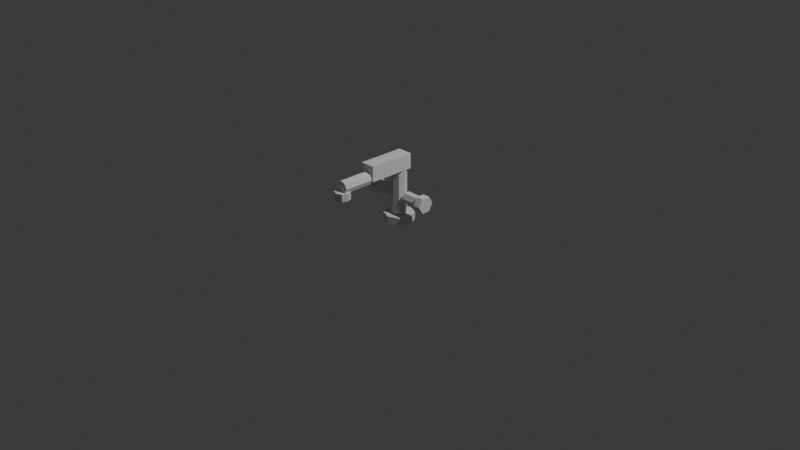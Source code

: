 # Source: faucet_001.blend  (saved by Blender 5.1.30; exported with 4.5.12 LTS)
import bpy
from mathutils import Matrix  # noqa: F401  (used for matrix-valued properties, if any)

bpy.ops.wm.read_factory_settings(use_empty=True)
scene = bpy.context.scene
scene.name = 'Scene'

# ---- collections
col_collection = bpy.data.collections.new('Collection'); scene.collection.children.link(col_collection)

# ---- world
world_world = bpy.data.worlds.new('World'); scene.world = world_world
world_world.use_nodes = True; world_world.node_tree.nodes.clear()
_N = world_world.node_tree.nodes; _L = world_world.node_tree.links
n0 = _N.new('ShaderNodeOutputWorld'); n0.name = 'World Output'; n0.location = (200, 100)
n1 = _N.new('ShaderNodeBackground'); n1.name = 'Background'; n1.location = (-200, 100)
n1.inputs[0].default_value = (0.05088, 0.05088, 0.05088, 1.0)
_L.new(n1.outputs[0], n0.inputs[0])
n0.is_active_output = True
world_world.color = (0.05088, 0.05088, 0.05088)
world_world.sun_shadow_jitter_overblur = 0.0

# ---- cameras
cam_camera = bpy.data.cameras.new('Camera')
cam_camera.clip_end = 100.0
cam_camera.ortho_scale = 7.314

# ---- lights
light_light = bpy.data.lights.new('Light', 'POINT')
light_light.energy = 1000.0
light_light.shadow_soft_size = 0.1

# ---- meshes
me_faucet_001 = bpy.data.meshes.new('faucet_001')
me_faucet_001.from_pydata([(0.0, -0.66, 0.46), (0.0, -0.66, 0.54), (0.05657, -0.6834, 0.46), (0.05657, -0.6834, 0.54), (0.08, -0.74, 0.46), (0.08, -0.74, 0.54), (0.05657, -0.7966, 0.46), (0.05657, -0.7966, 0.54), (0.0, -0.82, 0.46), (0.0, -0.82, 0.54), (-0.05657, -0.7966, 0.46), (-0.05657, -0.7966, 0.54), (-0.08, -0.74, 0.46), (-0.08, -0.74, 0.54), (-0.05657, -0.6834, 0.46), (-0.05657, -0.6834, 0.54), (0.0, 0.16, 0.0), (0.0, 0.16, 0.08), (0.1131, 0.1131, 0.0), (0.1131, 0.1131, 0.08), (0.16, 0.0, 0.0), (0.16, 0.0, 0.08), (0.1131, -0.1131, 0.0), (0.1131, -0.1131, 0.08), (0.0, -0.16, 0.0), (0.0, -0.16, 0.08), (-0.1131, -0.1131, 0.0), (-0.1131, -0.1131, 0.08), (-0.16, 0.0, 0.0), (-0.16, 0.0, 0.08), (-0.1131, 0.1131, 0.0), (-0.1131, 0.1131, 0.08), (0.0, 0.08, 0.085), (0.0, 0.08, 0.635), (0.05657, 0.05657, 0.085), (0.05657, 0.05657, 0.635), (0.08, 0.0, 0.085), (0.08, 0.0, 0.635), (0.05657, -0.05657, 0.085), (0.05657, -0.05657, 0.635), (0.0, -0.08, 0.085), (0.0, -0.08, 0.635), (-0.05657, -0.05657, 0.085), (-0.05657, -0.05657, 0.635), (-0.08, 0.0, 0.085), (-0.08, 0.0, 0.635), (-0.05657, 0.05657, 0.085), (-0.05657, 0.05657, 0.635), (0.0, -0.29, 0.65), (0.0, -0.75, 0.65), (0.0495, -0.29, 0.6295), (0.0495, -0.75, 0.6295), (0.07, -0.29, 0.58), (0.07, -0.75, 0.58), (0.0495, -0.29, 0.5305), (0.0495, -0.75, 0.5305), (0.0, -0.29, 0.51), (0.0, -0.75, 0.51), (-0.0495, -0.29, 0.5305), (-0.0495, -0.75, 0.5305), (-0.07, -0.29, 0.58), (-0.07, -0.75, 0.58), (-0.0495, -0.29, 0.6295), (-0.0495, -0.75, 0.6295), (-0.33, 0.06, 0.28), (-0.11, 0.06, 0.28), (-0.33, 0.03, 0.228), (-0.11, 0.03, 0.228), (-0.33, -0.03, 0.228), (-0.11, -0.03, 0.228), (-0.33, -0.06, 0.28), (-0.11, -0.06, 0.28), (-0.33, -0.03, 0.332), (-0.11, -0.03, 0.332), (-0.33, 0.03, 0.332), (-0.11, 0.03, 0.332), (0.11, 0.06, 0.28), (0.33, 0.06, 0.28), (0.11, 0.03, 0.228), (0.33, 0.03, 0.228), (0.11, -0.03, 0.228), (0.33, -0.03, 0.228), (0.11, -0.06, 0.28), (0.33, -0.06, 0.28), (0.11, -0.03, 0.332), (0.33, -0.03, 0.332), (0.11, 0.03, 0.332), (0.33, 0.03, 0.332), (-0.38, 0.09, 0.28), (-0.3, 0.09, 0.28), (-0.38, 0.045, 0.2021), (-0.3, 0.045, 0.2021), (-0.38, -0.045, 0.2021), (-0.3, -0.045, 0.2021), (-0.38, -0.09, 0.28), (-0.3, -0.09, 0.28), (-0.38, -0.045, 0.3579), (-0.3, -0.045, 0.3579), (-0.38, 0.045, 0.3579), (-0.3, 0.045, 0.3579), (0.3, 0.09, 0.28), (0.38, 0.09, 0.28), (0.3, 0.045, 0.2021), (0.38, 0.045, 0.2021), (0.3, -0.045, 0.2021), (0.38, -0.045, 0.2021), (0.3, -0.09, 0.28), (0.38, -0.09, 0.28), (0.3, -0.045, 0.3579), (0.38, -0.045, 0.3579), (0.3, 0.045, 0.3579), (0.38, 0.045, 0.3579), (-0.08, -0.42, 0.56), (-0.08, -0.42, 0.72), (-0.08, 0.08, 0.56), (-0.08, 0.08, 0.72), (0.08, -0.42, 0.56), (0.08, -0.42, 0.72), (0.08, 0.08, 0.56), (0.08, 0.08, 0.72)], [], [(0, 1, 3, 2), (2, 3, 5, 4), (4, 5, 7, 6), (6, 7, 9, 8), (8, 9, 11, 10), (10, 11, 13, 12), (3, 1, 15, 13, 11, 9, 7, 5), (12, 13, 15, 14), (14, 15, 1, 0), (0, 2, 4, 6, 8, 10, 12, 14), (16, 17, 19, 18), (18, 19, 21, 20), (20, 21, 23, 22), (22, 23, 25, 24), (24, 25, 27, 26), (26, 27, 29, 28), (19, 17, 31, 29, 27, 25, 23, 21), (28, 29, 31, 30), (30, 31, 17, 16), (16, 18, 20, 22, 24, 26, 28, 30), (32, 33, 35, 34), (34, 35, 37, 36), (36, 37, 39, 38), (38, 39, 41, 40), (40, 41, 43, 42), (42, 43, 45, 44), (35, 33, 47, 45, 43, 41, 39, 37), (44, 45, 47, 46), (46, 47, 33, 32), (32, 34, 36, 38, 40, 42, 44, 46), (48, 49, 51, 50), (50, 51, 53, 52), (52, 53, 55, 54), (54, 55, 57, 56), (56, 57, 59, 58), (58, 59, 61, 60), (51, 49, 63, 61, 59, 57, 55, 53), (60, 61, 63, 62), (62, 63, 49, 48), (48, 50, 52, 54, 56, 58, 60, 62), (64, 65, 67, 66), (66, 67, 69, 68), (68, 69, 71, 70), (70, 71, 73, 72), (67, 65, 75, 73, 71, 69), (72, 73, 75, 74), (74, 75, 65, 64), (64, 66, 68, 70, 72, 74), (76, 77, 79, 78), (78, 79, 81, 80), (80, 81, 83, 82), (82, 83, 85, 84), (79, 77, 87, 85, 83, 81), (84, 85, 87, 86), (86, 87, 77, 76), (76, 78, 80, 82, 84, 86), (88, 89, 91, 90), (90, 91, 93, 92), (92, 93, 95, 94), (94, 95, 97, 96), (91, 89, 99, 97, 95, 93), (96, 97, 99, 98), (98, 99, 89, 88), (88, 90, 92, 94, 96, 98), (100, 101, 103, 102), (102, 103, 105, 104), (104, 105, 107, 106), (106, 107, 109, 108), (103, 101, 111, 109, 107, 105), (108, 109, 111, 110), (110, 111, 101, 100), (100, 102, 104, 106, 108, 110), (112, 113, 115, 114), (114, 115, 119, 118), (118, 119, 117, 116), (116, 117, 113, 112), (114, 118, 116, 112), (119, 115, 113, 117)])
_uv = me_faucet_001.uv_layers.new(name='UVMap')
_uv.uv.foreach_set('vector', [1.0, 0.5, 1.0, 1.0, 0.875, 1.0, 0.875, 0.5, 0.875, 0.5, 0.875, 1.0, 0.75, 1.0, 0.75, 0.5, 0.75, 0.5, 0.75, 1.0, 0.625, 1.0, 0.625, 0.5, 0.625, 0.5, 0.625, 1.0, 0.5, 1.0, 0.5, 0.5, 0.5, 0.5, 0.5, 1.0, 0.375, 1.0, 0.375, 0.5, 0.375, 0.5, 0.375, 1.0, 0.25, 1.0, 0.25, 0.5, 0.4197, 0.4197, 0.25, 0.49, 0.08029, 0.4197, 0.01, 0.25, 0.08029, 0.08029, 0.25, 0.01, 0.4197, 0.08029, 0.49, 0.25, 0.25, 0.5, 0.25, 1.0, 0.125, 1.0, 0.125, 0.5, 0.125, 0.5, 0.125, 1.0, 0.0, 1.0, 0.0, 0.5, 0.75, 0.49, 0.9197, 0.4197, 0.99, 0.25, 0.9197, 0.08029, 0.75, 0.01, 0.5803, 0.08029, 0.51, 0.25, 0.5803, 0.4197, 1.0, 0.5, 1.0, 1.0, 0.875, 1.0, 0.875, 0.5, 0.875, 0.5, 0.875, 1.0, 0.75, 1.0, 0.75, 0.5, 0.75, 0.5, 0.75, 1.0, 0.625, 1.0, 0.625, 0.5, 0.625, 0.5, 0.625, 1.0, 0.5, 1.0, 0.5, 0.5, 0.5, 0.5, 0.5, 1.0, 0.375, 1.0, 0.375, 0.5, 0.375, 0.5, 0.375, 1.0, 0.25, 1.0, 0.25, 0.5, 0.4197, 0.4197, 0.25, 0.49, 0.08029, 0.4197, 0.01, 0.25, 0.08029, 0.08029, 0.25, 0.01, 0.4197, 0.08029, 0.49, 0.25, 0.25, 0.5, 0.25, 1.0, 0.125, 1.0, 0.125, 0.5, 0.125, 0.5, 0.125, 1.0, 0.0, 1.0, 0.0, 0.5, 0.75, 0.49, 0.9197, 0.4197, 0.99, 0.25, 0.9197, 0.08029, 0.75, 0.01, 0.5803, 0.08029, 0.51, 0.25, 0.5803, 0.4197, 1.0, 0.5, 1.0, 1.0, 0.875, 1.0, 0.875, 0.5, 0.875, 0.5, 0.875, 1.0, 0.75, 1.0, 0.75, 0.5, 0.75, 0.5, 0.75, 1.0, 0.625, 1.0, 0.625, 0.5, 0.625, 0.5, 0.625, 1.0, 0.5, 1.0, 0.5, 0.5, 0.5, 0.5, 0.5, 1.0, 0.375, 1.0, 0.375, 0.5, 0.375, 0.5, 0.375, 1.0, 0.25, 1.0, 0.25, 0.5, 0.4197, 0.4197, 0.25, 0.49, 0.08029, 0.4197, 0.01, 0.25, 0.08029, 0.08029, 0.25, 0.01, 0.4197, 0.08029, 0.49, 0.25, 0.25, 0.5, 0.25, 1.0, 0.125, 1.0, 0.125, 0.5, 0.125, 0.5, 0.125, 1.0, 0.0, 1.0, 0.0, 0.5, 0.75, 0.49, 0.9197, 0.4197, 0.99, 0.25, 0.9197, 0.08029, 0.75, 0.01, 0.5803, 0.08029, 0.51, 0.25, 0.5803, 0.4197, 1.0, 0.5, 1.0, 1.0, 0.875, 1.0, 0.875, 0.5, 0.875, 0.5, 0.875, 1.0, 0.75, 1.0, 0.75, 0.5, 0.75, 0.5, 0.75, 1.0, 0.625, 1.0, 0.625, 0.5, 0.625, 0.5, 0.625, 1.0, 0.5, 1.0, 0.5, 0.5, 0.5, 0.5, 0.5, 1.0, 0.375, 1.0, 0.375, 0.5, 0.375, 0.5, 0.375, 1.0, 0.25, 1.0, 0.25, 0.5, 0.4197, 0.4197, 0.25, 0.49, 0.08029, 0.4197, 0.01, 0.25, 0.08029, 0.08029, 0.25, 0.01, 0.4197, 0.08029, 0.49, 0.25, 0.25, 0.5, 0.25, 1.0, 0.125, 1.0, 0.125, 0.5, 0.125, 0.5, 0.125, 1.0, 0.0, 1.0, 0.0, 0.5, 0.75, 0.49, 0.9197, 0.4197, 0.99, 0.25, 0.9197, 0.08029, 0.75, 0.01, 0.5803, 0.08029, 0.51, 0.25, 0.5803, 0.4197, 1.0, 0.5, 1.0, 1.0, 0.8333, 1.0, 0.8333, 0.5, 0.8333, 0.5, 0.8333, 1.0, 0.6667, 1.0, 0.6667, 0.5, 0.6667, 0.5, 0.6667, 1.0, 0.5, 1.0, 0.5, 0.5, 0.5, 0.5, 0.5, 1.0, 0.3333, 1.0, 0.3333, 0.5, 0.4578, 0.37, 0.25, 0.49, 0.04215, 0.37, 0.04215, 0.13, 0.25, 0.01, 0.4578, 0.13, 0.3333, 0.5, 0.3333, 1.0, 0.1667, 1.0, 0.1667, 0.5, 0.1667, 0.5, 0.1667, 1.0, -8.941e-08, 1.0, -8.941e-08, 0.5, 0.75, 0.49, 0.9578, 0.37, 0.9578, 0.13, 0.75, 0.01, 0.5422, 0.13, 0.5422, 0.37, 1.0, 0.5, 1.0, 1.0, 0.8333, 1.0, 0.8333, 0.5, 0.8333, 0.5, 0.8333, 1.0, 0.6667, 1.0, 0.6667, 0.5, 0.6667, 0.5, 0.6667, 1.0, 0.5, 1.0, 0.5, 0.5, 0.5, 0.5, 0.5, 1.0, 0.3333, 1.0, 0.3333, 0.5, 0.4578, 0.37, 0.25, 0.49, 0.04215, 0.37, 0.04215, 0.13, 0.25, 0.01, 0.4578, 0.13, 0.3333, 0.5, 0.3333, 1.0, 0.1667, 1.0, 0.1667, 0.5, 0.1667, 0.5, 0.1667, 1.0, -8.941e-08, 1.0, -8.941e-08, 0.5, 0.75, 0.49, 0.9578, 0.37, 0.9578, 0.13, 0.75, 0.01, 0.5422, 0.13, 0.5422, 0.37, 1.0, 0.5, 1.0, 1.0, 0.8333, 1.0, 0.8333, 0.5, 0.8333, 0.5, 0.8333, 1.0, 0.6667, 1.0, 0.6667, 0.5, 0.6667, 0.5, 0.6667, 1.0, 0.5, 1.0, 0.5, 0.5, 0.5, 0.5, 0.5, 1.0, 0.3333, 1.0, 0.3333, 0.5, 0.4578, 0.37, 0.25, 0.49, 0.04215, 0.37, 0.04215, 0.13, 0.25, 0.01, 0.4578, 0.13, 0.3333, 0.5, 0.3333, 1.0, 0.1667, 1.0, 0.1667, 0.5, 0.1667, 0.5, 0.1667, 1.0, -8.941e-08, 1.0, -8.941e-08, 0.5, 0.75, 0.49, 0.9578, 0.37, 0.9578, 0.13, 0.75, 0.01, 0.5422, 0.13, 0.5422, 0.37, 1.0, 0.5, 1.0, 1.0, 0.8333, 1.0, 0.8333, 0.5, 0.8333, 0.5, 0.8333, 1.0, 0.6667, 1.0, 0.6667, 0.5, 0.6667, 0.5, 0.6667, 1.0, 0.5, 1.0, 0.5, 0.5, 0.5, 0.5, 0.5, 1.0, 0.3333, 1.0, 0.3333, 0.5, 0.4578, 0.37, 0.25, 0.49, 0.04215, 0.37, 0.04215, 0.13, 0.25, 0.01, 0.4578, 0.13, 0.3333, 0.5, 0.3333, 1.0, 0.1667, 1.0, 0.1667, 0.5, 0.1667, 0.5, 0.1667, 1.0, -8.941e-08, 1.0, -8.941e-08, 0.5, 0.75, 0.49, 0.9578, 0.37, 0.9578, 0.13, 0.75, 0.01, 0.5422, 0.13, 0.5422, 0.37, 0.0, 0.0, 0.0, 0.0, 0.0, 0.0, 0.0, 0.0, 0.0, 0.0, 0.0, 0.0, 0.0, 0.0, 0.0, 0.0, 0.0, 0.0, 0.0, 0.0, 0.0, 0.0, 0.0, 0.0, 0.0, 0.0, 0.0, 0.0, 0.0, 0.0, 0.0, 0.0, 0.0, 0.0, 0.0, 0.0, 0.0, 0.0, 0.0, 0.0, 0.0, 0.0, 0.0, 0.0, 0.0, 0.0, 0.0, 0.0])
me_faucet_001.update()

# ---- objects
ob_light = bpy.data.objects.new('Light', light_light)
ob_camera = bpy.data.objects.new('Camera', cam_camera)
ob_faucet_001 = bpy.data.objects.new('faucet_001', me_faucet_001)

# ---- transforms, parenting, visibility, modifiers, constraints
ob_light.location = (4.076, 1.005, 5.904)
ob_light.rotation_euler = (0.6503, 0.05522, 1.866)
ob_light.lock_rotations_4d = False
ob_light.empty_display_type = 'ARROWS'
ob_light.color = (0.0, 0.0, 0.0, 0.0)
ob_light.lineart.crease_threshold = 0.0
ob_camera.location = (7.359, -6.926, 4.958)
ob_camera.rotation_euler = (1.109, 0.0, 0.8149)
ob_camera.lock_rotations_4d = False
ob_camera.empty_display_type = 'ARROWS'
ob_camera.color = (0.0, 0.0, 0.0, 0.0)
ob_camera.display_type = 'WIRE'
ob_camera.lineart.crease_threshold = 0.0
ob_faucet_001.location = (0.0, 0.0, 0.0)

# ---- collection membership
col_collection.objects.link(ob_light)
col_collection.objects.link(ob_camera)
col_collection.objects.link(ob_faucet_001)

# ---- scene / render settings (as saved in the file)
scene.camera = ob_camera
scene.frame_start = 1; scene.frame_end = 250; scene.frame_set(1)
scene.render.engine = 'BLENDER_EEVEE_NEXT'
scene.render.bake_bias = 0.0
scene.render.bake_samples = 0
scene.cycles.sampling_pattern = 'TABULATED_SOBOL'
scene.eevee.use_volume_custom_range = False
bpy.context.view_layer.update()
